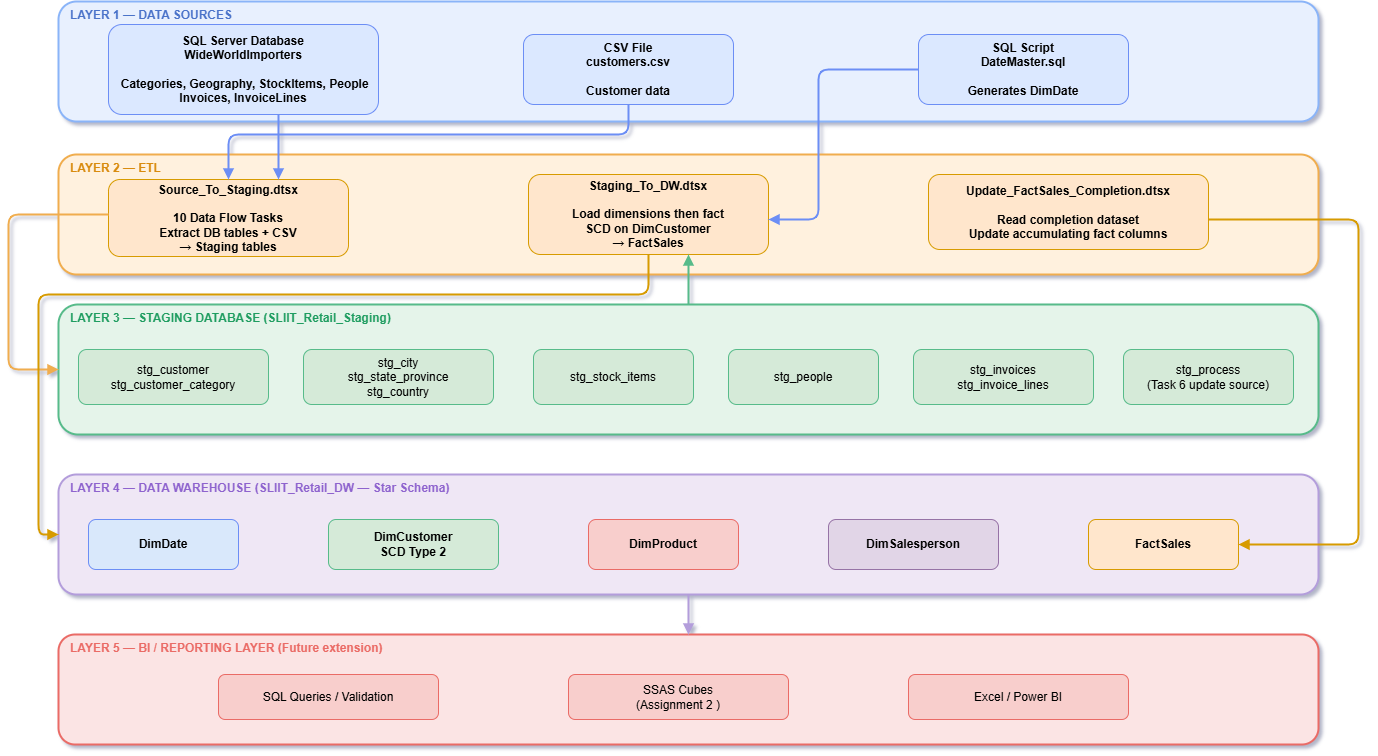

The diagram above was exported from draw.io. Its source (the exported page's mxGraphModel, read from the mxfile embedded in the PNG):
<mxGraphModel dx="1838" dy="1148" grid="1" gridSize="10" guides="1" tooltips="1" connect="1" arrows="1" fold="1" page="1" pageScale="1" pageWidth="1600" pageHeight="1000" math="0" shadow="1">
  <root>
    <mxCell id="0" />
    <mxCell id="1" parent="0" />
    <mxCell id="l1" parent="1" style="rounded=1;whiteSpace=wrap;html=1;fillColor=#e8f0fe;strokeColor=#8ab4f8;strokeWidth=2;fontColor=#4a73c9;fontStyle=1;align=left;spacingLeft=10;verticalAlign=top;" value="LAYER 1 — DATA SOURCES" vertex="1">
      <mxGeometry height="120" width="1260" x="70" y="47" as="geometry" />
    </mxCell>
    <mxCell id="db" parent="1" style="rounded=1;whiteSpace=wrap;html=1;fillColor=#dbe8ff;strokeColor=#6c8ef5;fontStyle=1;align=center;verticalAlign=middle;" value="SQL Server Database&lt;br&gt;WideWorldImporters&lt;br&gt;&lt;br&gt;&amp;nbsp;Categories, Geography, StockItems, People&lt;br&gt;Invoices, InvoiceLines" vertex="1">
      <mxGeometry height="90" width="270" x="120" y="70" as="geometry" />
    </mxCell>
    <mxCell id="csv" parent="1" style="rounded=1;whiteSpace=wrap;html=1;fillColor=#dbe8ff;strokeColor=#6c8ef5;fontStyle=1;align=center;verticalAlign=middle;" value="CSV File&lt;br&gt;customers.csv&lt;br&gt;&lt;br&gt;Customer data" vertex="1">
      <mxGeometry height="70" width="210" x="535" y="80" as="geometry" />
    </mxCell>
    <mxCell id="sqlfile" parent="1" style="rounded=1;whiteSpace=wrap;html=1;fillColor=#dbe8ff;strokeColor=#6c8ef5;fontStyle=1;align=center;verticalAlign=middle;" value="SQL Script&#10;DateMaster.sql&#10;&#10;Generates DimDate" vertex="1">
      <mxGeometry height="70" width="210" x="930" y="80" as="geometry" />
    </mxCell>
    <mxCell id="l2" parent="1" style="rounded=1;whiteSpace=wrap;html=1;fillColor=#fff1de;strokeColor=#f0ad4e;strokeWidth=2;fontColor=#d98b0e;fontStyle=1;align=left;spacingLeft=10;verticalAlign=top;" value="LAYER 2 — ETL" vertex="1">
      <mxGeometry height="120" width="1260" x="70" y="200" as="geometry" />
    </mxCell>
    <mxCell id="etl1" parent="1" style="rounded=1;whiteSpace=wrap;html=1;fillColor=#ffe6cc;strokeColor=#d79b00;fontStyle=1;align=center;verticalAlign=middle;" value="Source_To_Staging.dtsx&lt;br&gt;&lt;br&gt;10 Data Flow Tasks&lt;br&gt;Extract DB tables + CSV&lt;br&gt;→ Staging tables" vertex="1">
      <mxGeometry height="77" width="240" x="120" y="225" as="geometry" />
    </mxCell>
    <mxCell id="etl2" parent="1" style="rounded=1;whiteSpace=wrap;html=1;fillColor=#ffe6cc;strokeColor=#d79b00;fontStyle=1;align=center;verticalAlign=middle;" value="Staging_To_DW.dtsx&lt;br&gt;&lt;br&gt;Load dimensions then fact&lt;br&gt;SCD on DimCustomer&lt;br&gt;→ FactSales" vertex="1">
      <mxGeometry height="80" width="240" x="540" y="220" as="geometry" />
    </mxCell>
    <mxCell id="etl3" parent="1" style="rounded=1;whiteSpace=wrap;html=1;fillColor=#ffe6cc;strokeColor=#d79b00;fontStyle=1;align=center;verticalAlign=middle;" value="Update_FactSales_Completion.dtsx&lt;br&gt;&lt;br&gt;Read completion dataset&lt;br&gt;Update accumulating fact columns" vertex="1">
      <mxGeometry height="75" width="280" x="940" y="220" as="geometry" />
    </mxCell>
    <mxCell id="l3" parent="1" style="rounded=1;whiteSpace=wrap;html=1;fillColor=#e5f4ea;strokeColor=#57bb8a;strokeWidth=2;fontColor=#1f9d61;fontStyle=1;align=left;spacingLeft=10;verticalAlign=top;" value="LAYER 3 — STAGING DATABASE (SLIIT_Retail_Staging)" vertex="1">
      <mxGeometry height="130" width="1260" x="70" y="350" as="geometry" />
    </mxCell>
    <mxCell id="stg1" parent="1" style="rounded=1;whiteSpace=wrap;html=1;fillColor=#d5ead8;strokeColor=#57bb8a;align=center;verticalAlign=middle;" value="stg_customer&lt;br&gt;stg_customer_category" vertex="1">
      <mxGeometry height="55" width="190" x="90" y="395" as="geometry" />
    </mxCell>
    <mxCell id="stg2" parent="1" style="rounded=1;whiteSpace=wrap;html=1;fillColor=#d5ead8;strokeColor=#57bb8a;align=center;verticalAlign=middle;" value="stg_city&lt;br&gt;stg_state_province&lt;br&gt;stg_country" vertex="1">
      <mxGeometry height="55" width="190" x="315" y="395" as="geometry" />
    </mxCell>
    <mxCell id="stg3" parent="1" style="rounded=1;whiteSpace=wrap;html=1;fillColor=#d5ead8;strokeColor=#57bb8a;align=center;verticalAlign=middle;" value="stg_stock_items" vertex="1">
      <mxGeometry height="55" width="160" x="545" y="395" as="geometry" />
    </mxCell>
    <mxCell id="stg4" parent="1" style="rounded=1;whiteSpace=wrap;html=1;fillColor=#d5ead8;strokeColor=#57bb8a;align=center;verticalAlign=middle;" value="stg_people" vertex="1">
      <mxGeometry height="55" width="150" x="740" y="395" as="geometry" />
    </mxCell>
    <mxCell id="stg5" parent="1" style="rounded=1;whiteSpace=wrap;html=1;fillColor=#d5ead8;strokeColor=#57bb8a;align=center;verticalAlign=middle;" value="stg_invoices&lt;br&gt;stg_invoice_lines" vertex="1">
      <mxGeometry height="55" width="180" x="925" y="395" as="geometry" />
    </mxCell>
    <mxCell id="stg6" parent="1" style="rounded=1;whiteSpace=wrap;html=1;fillColor=#d5ead8;strokeColor=#57bb8a;align=center;verticalAlign=middle;" value="stg_process&lt;br&gt;(Task 6 update source)" vertex="1">
      <mxGeometry height="55" width="170" x="1135" y="395" as="geometry" />
    </mxCell>
    <mxCell id="l4" parent="1" style="rounded=1;whiteSpace=wrap;html=1;fillColor=#efe7f5;strokeColor=#b39ddb;strokeWidth=2;fontColor=#8e63ce;fontStyle=1;align=left;spacingLeft=10;verticalAlign=top;" value="LAYER 4 — DATA WAREHOUSE (SLIIT_Retail_DW — Star Schema)" vertex="1">
      <mxGeometry height="120" width="1260" x="70" y="520" as="geometry" />
    </mxCell>
    <mxCell id="dw1" parent="1" style="rounded=1;whiteSpace=wrap;html=1;fillColor=#d9e8fb;strokeColor=#6c8ef5;fontStyle=1;align=center;verticalAlign=middle;" value="DimDate" vertex="1">
      <mxGeometry height="50" width="150" x="100" y="565" as="geometry" />
    </mxCell>
    <mxCell id="dw2" parent="1" style="rounded=1;whiteSpace=wrap;html=1;fillColor=#d5ead8;strokeColor=#57bb8a;fontStyle=1;align=center;verticalAlign=middle;" value="DimCustomer&#10;SCD Type 2" vertex="1">
      <mxGeometry height="50" width="170" x="340" y="565" as="geometry" />
    </mxCell>
    <mxCell id="dw3" parent="1" style="rounded=1;whiteSpace=wrap;html=1;fillColor=#f8cecc;strokeColor=#ea6b66;fontStyle=1;align=center;verticalAlign=middle;" value="DimProduct" vertex="1">
      <mxGeometry height="50" width="150" x="600" y="565" as="geometry" />
    </mxCell>
    <mxCell id="dw4" parent="1" style="rounded=1;whiteSpace=wrap;html=1;fillColor=#e1d5e7;strokeColor=#9673a6;fontStyle=1;align=center;verticalAlign=middle;" value="DimSalesperson" vertex="1">
      <mxGeometry height="50" width="170" x="840" y="565" as="geometry" />
    </mxCell>
    <mxCell id="dw5" parent="1" style="rounded=1;whiteSpace=wrap;html=1;fillColor=#ffe6cc;strokeColor=#d79b00;fontStyle=1;align=center;verticalAlign=middle;" value="FactSales" vertex="1">
      <mxGeometry height="50" width="150" x="1100" y="565" as="geometry" />
    </mxCell>
    <mxCell id="l5" parent="1" style="rounded=1;whiteSpace=wrap;html=1;fillColor=#fbe4e4;strokeColor=#ea6b66;strokeWidth=2;fontColor=#ea6b66;fontStyle=1;align=left;spacingLeft=10;verticalAlign=top;" value="LAYER 5 — BI / REPORTING LAYER (Future extension)" vertex="1">
      <mxGeometry height="110" width="1260" x="70" y="680" as="geometry" />
    </mxCell>
    <mxCell id="bi1" parent="1" style="rounded=1;whiteSpace=wrap;html=1;fillColor=#f8cecc;strokeColor=#ea6b66;align=center;verticalAlign=middle;" value="SQL Queries / Validation" vertex="1">
      <mxGeometry height="45" width="220" x="230" y="720" as="geometry" />
    </mxCell>
    <mxCell id="bi2" parent="1" style="rounded=1;whiteSpace=wrap;html=1;fillColor=#f8cecc;strokeColor=#ea6b66;align=center;verticalAlign=middle;" value="SSAS Cubes&lt;br&gt;(Assignment 2 )" vertex="1">
      <mxGeometry height="45" width="220" x="580" y="720" as="geometry" />
    </mxCell>
    <mxCell id="bi3" parent="1" style="rounded=1;whiteSpace=wrap;html=1;fillColor=#f8cecc;strokeColor=#ea6b66;align=center;verticalAlign=middle;" value="Excel / Power BI" vertex="1">
      <mxGeometry height="45" width="220" x="920" y="720" as="geometry" />
    </mxCell>
    <mxCell id="e1" edge="1" parent="1" source="db" style="edgeStyle=orthogonalEdgeStyle;rounded=1;html=1;endArrow=block;strokeColor=#6c8ef5;strokeWidth=2;" target="etl1">
      <mxGeometry relative="1" as="geometry">
        <Array as="points">
          <mxPoint x="290" y="210" />
          <mxPoint x="290" y="210" />
        </Array>
      </mxGeometry>
    </mxCell>
    <mxCell id="e2" edge="1" parent="1" source="csv" style="edgeStyle=orthogonalEdgeStyle;rounded=1;html=1;endArrow=block;strokeColor=#6c8ef5;strokeWidth=2;" target="etl1">
      <mxGeometry relative="1" as="geometry">
        <Array as="points">
          <mxPoint x="640" y="180" />
          <mxPoint x="240" y="180" />
        </Array>
      </mxGeometry>
    </mxCell>
    <mxCell id="e3" edge="1" parent="1" source="sqlfile" style="edgeStyle=orthogonalEdgeStyle;rounded=1;html=1;endArrow=block;strokeColor=#6c8ef5;strokeWidth=2;" target="etl2">
      <mxGeometry relative="1" as="geometry">
        <Array as="points">
          <mxPoint x="830" y="115" />
          <mxPoint x="830" y="265" />
        </Array>
      </mxGeometry>
    </mxCell>
    <mxCell id="e4" edge="1" parent="1" source="etl1" style="edgeStyle=orthogonalEdgeStyle;rounded=1;html=1;endArrow=block;strokeColor=#f0ad4e;strokeWidth=2;" target="l3">
      <mxGeometry relative="1" as="geometry">
        <Array as="points">
          <mxPoint x="20" y="260" />
          <mxPoint x="20" y="415" />
        </Array>
      </mxGeometry>
    </mxCell>
    <mxCell id="e5" edge="1" parent="1" source="l3" style="edgeStyle=orthogonalEdgeStyle;rounded=1;html=1;endArrow=block;strokeColor=#57bb8a;strokeWidth=2;" target="etl2">
      <mxGeometry relative="1" as="geometry">
        <Array as="points">
          <mxPoint x="700" y="320" />
          <mxPoint x="700" y="320" />
        </Array>
      </mxGeometry>
    </mxCell>
    <mxCell id="e6" edge="1" parent="1" source="etl2" style="edgeStyle=orthogonalEdgeStyle;rounded=1;html=1;endArrow=block;strokeColor=#d79b00;strokeWidth=2;" target="l4">
      <mxGeometry relative="1" as="geometry">
        <Array as="points">
          <mxPoint x="660" y="340" />
          <mxPoint x="50" y="340" />
          <mxPoint x="50" y="580" />
        </Array>
      </mxGeometry>
    </mxCell>
    <mxCell id="e7" edge="1" parent="1" source="etl3" style="edgeStyle=orthogonalEdgeStyle;rounded=1;html=1;endArrow=block;strokeColor=#d79b00;strokeWidth=2;" target="dw5">
      <mxGeometry relative="1" as="geometry">
        <Array as="points">
          <mxPoint x="1370" y="265" />
          <mxPoint x="1370" y="590" />
        </Array>
      </mxGeometry>
    </mxCell>
    <mxCell id="e8" edge="1" parent="1" source="l4" style="edgeStyle=orthogonalEdgeStyle;rounded=1;html=1;endArrow=block;strokeColor=#b39ddb;strokeWidth=2;" target="l5">
      <mxGeometry relative="1" as="geometry" />
    </mxCell>
  </root>
</mxGraphModel>